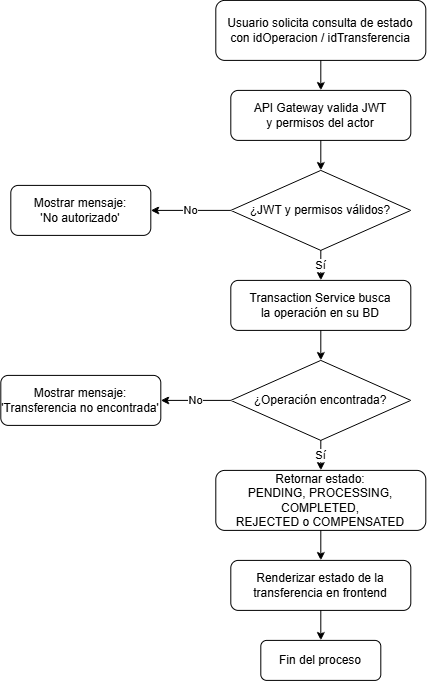

The diagram above was exported from draw.io. Its source (the exported page's mxGraphModel, read from the mxfile embedded in the PNG):
<mxGraphModel dx="1358" dy="694" grid="1" gridSize="10" guides="1" tooltips="1" connect="1" arrows="1" fold="1" page="1" pageScale="1" pageWidth="850" pageHeight="1100" background="#ffffff" math="0" shadow="0">
  <root>
    <mxCell id="0" />
    <mxCell id="1" parent="0" />
    <mxCell id="fl_trx03_1" parent="1" style="shape=rect;rounded=1;whiteSpace=wrap;html=1;" value="Usuario solicita consulta de estado&#10;con idOperacion / idTransferencia" vertex="1">
      <mxGeometry height="60" width="210" x="325" y="30" as="geometry" />
    </mxCell>
    <mxCell id="fl_trx03_2" parent="1" style="shape=rect;rounded=1;whiteSpace=wrap;html=1;" value="API Gateway valida JWT&#10;y permisos del actor" vertex="1">
      <mxGeometry height="50" width="180" x="340" y="120" as="geometry" />
    </mxCell>
    <mxCell id="fl_trx03_3" parent="1" style="rhombus;whiteSpace=wrap;html=1;" value="¿JWT y permisos válidos?" vertex="1">
      <mxGeometry height="80" width="180" x="340" y="200" as="geometry" />
    </mxCell>
    <mxCell id="fl_trx03_4" parent="1" style="shape=rect;rounded=1;whiteSpace=wrap;html=1;" value="Mostrar mensaje:&#10;'No autorizado'" vertex="1">
      <mxGeometry height="50" width="140" x="120" y="215" as="geometry" />
    </mxCell>
    <mxCell id="fl_trx03_5" parent="1" style="shape=rect;rounded=1;whiteSpace=wrap;html=1;" value="Transaction Service busca&#10;la operación en su BD" vertex="1">
      <mxGeometry height="50" width="180" x="340" y="310" as="geometry" />
    </mxCell>
    <mxCell id="fl_trx03_6" parent="1" style="rhombus;whiteSpace=wrap;html=1;" value="¿Operación encontrada?" vertex="1">
      <mxGeometry height="80" width="180" x="340" y="390" as="geometry" />
    </mxCell>
    <mxCell id="fl_trx03_7" parent="1" style="shape=rect;rounded=1;whiteSpace=wrap;html=1;" value="Mostrar mensaje:&#10;'Transferencia no encontrada'" vertex="1">
      <mxGeometry height="50" width="160" x="110" y="405" as="geometry" />
    </mxCell>
    <mxCell id="fl_trx03_8" parent="1" style="shape=rect;rounded=1;whiteSpace=wrap;html=1;" value="Retornar estado:&#10;PENDING, PROCESSING, COMPLETED,&#10;REJECTED o COMPENSATED" vertex="1">
      <mxGeometry height="60" width="210" x="325" y="500" as="geometry" />
    </mxCell>
    <mxCell id="fl_trx03_9" parent="1" style="shape=rect;rounded=1;whiteSpace=wrap;html=1;" value="Renderizar estado de la&#10;transferencia en frontend" vertex="1">
      <mxGeometry height="50" width="180" x="340" y="590" as="geometry" />
    </mxCell>
    <mxCell id="fl_trx03_10" parent="1" style="shape=rect;rounded=1;whiteSpace=wrap;html=1;" value="Fin del proceso" vertex="1">
      <mxGeometry height="40" width="120" x="370" y="670" as="geometry" />
    </mxCell>
    <mxCell id="fl_trx03_e1" edge="1" parent="1" source="fl_trx03_1" style="edgeStyle=orthogonalEdgeStyle;rounded=0;html=1;endArrow=classic;endFill=1;startArrow=none;startFill=0;" target="fl_trx03_2">
      <mxGeometry relative="1" as="geometry" />
    </mxCell>
    <mxCell id="fl_trx03_e2" edge="1" parent="1" source="fl_trx03_2" style="edgeStyle=orthogonalEdgeStyle;rounded=0;html=1;endArrow=classic;endFill=1;startArrow=none;startFill=0;" target="fl_trx03_3">
      <mxGeometry relative="1" as="geometry" />
    </mxCell>
    <mxCell id="fl_trx03_e3" edge="1" parent="1" source="fl_trx03_3" style="edgeStyle=orthogonalEdgeStyle;rounded=0;html=1;endArrow=classic;endFill=1;startArrow=none;startFill=0;exitX=0;exitY=0.5;exitDx=0;exitDy=0;entryX=1;entryY=0.5;entryDx=0;entryDy=0;" target="fl_trx03_4" value="No">
      <mxGeometry relative="1" as="geometry" />
    </mxCell>
    <mxCell id="fl_trx03_e4" edge="1" parent="1" source="fl_trx03_3" style="edgeStyle=orthogonalEdgeStyle;rounded=0;html=1;endArrow=classic;endFill=1;startArrow=none;startFill=0;exitX=0.5;exitY=1;exitDx=0;exitDy=0;entryX=0.5;entryY=0;entryDx=0;entryDy=0;" target="fl_trx03_5" value="Sí">
      <mxGeometry relative="1" as="geometry" />
    </mxCell>
    <mxCell id="fl_trx03_e5" edge="1" parent="1" source="fl_trx03_5" style="edgeStyle=orthogonalEdgeStyle;rounded=0;html=1;endArrow=classic;endFill=1;startArrow=none;startFill=0;exitX=0.5;exitY=1;exitDx=0;exitDy=0;entryX=0.5;entryY=0;entryDx=0;entryDy=0;" target="fl_trx03_6">
      <mxGeometry relative="1" as="geometry" />
    </mxCell>
    <mxCell id="fl_trx03_e6" edge="1" parent="1" source="fl_trx03_6" style="edgeStyle=orthogonalEdgeStyle;rounded=0;html=1;endArrow=classic;endFill=1;startArrow=none;startFill=0;exitX=0;exitY=0.5;exitDx=0;exitDy=0;entryX=1;entryY=0.5;entryDx=0;entryDy=0;" target="fl_trx03_7" value="No">
      <mxGeometry relative="1" as="geometry" />
    </mxCell>
    <mxCell id="fl_trx03_e7" edge="1" parent="1" source="fl_trx03_6" style="edgeStyle=orthogonalEdgeStyle;rounded=0;html=1;endArrow=classic;endFill=1;startArrow=none;startFill=0;exitX=0.5;exitY=1;exitDx=0;exitDy=0;entryX=0.5;entryY=0;entryDx=0;entryDy=0;" target="fl_trx03_8" value="Sí">
      <mxGeometry relative="1" as="geometry" />
    </mxCell>
    <mxCell id="fl_trx03_e8" edge="1" parent="1" source="fl_trx03_8" style="edgeStyle=orthogonalEdgeStyle;rounded=0;html=1;endArrow=classic;endFill=1;startArrow=none;startFill=0;exitX=0.5;exitY=1;exitDx=0;exitDy=0;entryX=0.5;entryY=0;entryDx=0;entryDy=0;" target="fl_trx03_9">
      <mxGeometry relative="1" as="geometry" />
    </mxCell>
    <mxCell id="fl_trx03_e9" edge="1" parent="1" source="fl_trx03_9" style="edgeStyle=orthogonalEdgeStyle;rounded=0;html=1;endArrow=classic;endFill=1;startArrow=none;startFill=0;exitX=0.5;exitY=1;exitDx=0;exitDy=0;entryX=0.5;entryY=0;entryDx=0;entryDy=0;" target="fl_trx03_10">
      <mxGeometry relative="1" as="geometry" />
    </mxCell>
  </root>
</mxGraphModel>